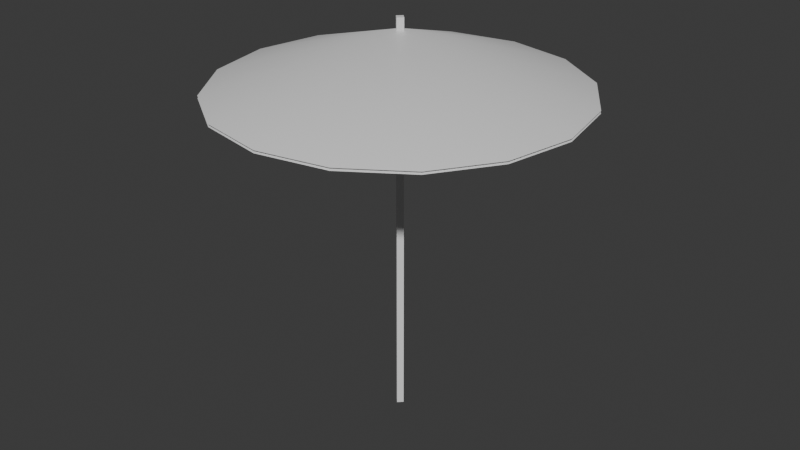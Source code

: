 # Source: parasol.blend  (saved by Blender 4.1.24; exported with 4.5.12 LTS)
import bpy
from mathutils import Matrix  # noqa: F401  (used for matrix-valued properties, if any)

bpy.ops.wm.read_factory_settings(use_empty=True)
scene = bpy.context.scene
scene.name = 'Scene'

# ---- collections
col_collection = bpy.data.collections.new('Collection'); scene.collection.children.link(col_collection)

# ---- materials (node trees are filled in below, after node groups)
mat_material_001 = bpy.data.materials.new('Material.001')
mat_material_001.use_transparent_shadow = False
mat_material_002 = bpy.data.materials.new('Material.002')
mat_material_002.use_transparent_shadow = False

# ---- material node trees
mat_material_001.use_nodes = True; mat_material_001.node_tree.nodes.clear()
_N = mat_material_001.node_tree.nodes; _L = mat_material_001.node_tree.links
n0 = _N.new('ShaderNodeBsdfPrincipled'); n0.name = 'Principled BSDF'; n0.location = (10, 300)
n1 = _N.new('ShaderNodeOutputMaterial'); n1.name = 'Material Output'; n1.location = (300, 300)
_L.new(n0.outputs[0], n1.inputs[0])
n1.is_active_output = True
mat_material_002.use_nodes = True; mat_material_002.node_tree.nodes.clear()
_N = mat_material_002.node_tree.nodes; _L = mat_material_002.node_tree.links
n0 = _N.new('ShaderNodeBsdfPrincipled'); n0.name = 'Principled BSDF'; n0.location = (10, 300)
n1 = _N.new('ShaderNodeOutputMaterial'); n1.name = 'Material Output'; n1.location = (300, 300)
_L.new(n0.outputs[0], n1.inputs[0])
n1.is_active_output = True

# ---- world
world_world = bpy.data.worlds.new('World'); scene.world = world_world
world_world.use_nodes = True; world_world.node_tree.nodes.clear()
_N = world_world.node_tree.nodes; _L = world_world.node_tree.links
n0 = _N.new('ShaderNodeOutputWorld'); n0.name = 'World Output'; n0.location = (300, 300)
n1 = _N.new('ShaderNodeBackground'); n1.name = 'Background'; n1.location = (10, 300)
n1.inputs[0].default_value = (0.05088, 0.05088, 0.05088, 1.0)
_L.new(n1.outputs[0], n0.inputs[0])
n0.is_active_output = True
world_world.color = (0.05088, 0.05088, 0.05088)
world_world.use_sun_shadow = False
world_world.sun_shadow_jitter_overblur = 0.0

# ---- meshes
me_cone = bpy.data.meshes.new('Cone')
me_cone.from_pydata([(1.314e-08, 1.882, 3.593), (0.72, 1.738, 3.593), (1.33, 1.33, 3.593), (1.738, 0.72, 3.593), (1.882, 9.852e-09, 3.593), (1.738, -0.72, 3.593), (1.33, -1.33, 3.593), (0.72, -1.738, 3.593), (1.314e-08, -1.882, 3.593), (-0.72, -1.738, 3.593), (-1.33, -1.33, 3.593), (-1.738, -0.72, 3.593), (-1.882, 9.852e-09, 3.593), (-1.738, 0.72, 3.593), (-1.33, 1.33, 3.593), (-0.72, 1.738, 3.593), (0.0, 0.0, 4.184)], [], [(0, 16, 1), (1, 16, 2), (2, 16, 3), (3, 16, 4), (4, 16, 5), (5, 16, 6), (6, 16, 7), (7, 16, 8), (8, 16, 9), (9, 16, 10), (10, 16, 11), (11, 16, 12), (12, 16, 13), (13, 16, 14), (14, 16, 15), (15, 16, 0)])
me_cone.polygons.foreach_set('use_smooth', [True] * 16)
_uv = me_cone.uv_layers.new(name='UVMap')
_uv.uv.foreach_set('vector', [0.25, 0.49, 0.25, 0.25, 0.3418, 0.4717, 0.3418, 0.4717, 0.25, 0.25, 0.4197, 0.4197, 0.4197, 0.4197, 0.25, 0.25, 0.4717, 0.3418, 0.4717, 0.3418, 0.25, 0.25, 0.49, 0.25, 0.49, 0.25, 0.25, 0.25, 0.4717, 0.1582, 0.4717, 0.1582, 0.25, 0.25, 0.4197, 0.08029, 0.4197, 0.08029, 0.25, 0.25, 0.3418, 0.02827, 0.3418, 0.02827, 0.25, 0.25, 0.25, 0.01, 0.25, 0.01, 0.25, 0.25, 0.1582, 0.02827, 0.1582, 0.02827, 0.25, 0.25, 0.08029, 0.08029, 0.08029, 0.08029, 0.25, 0.25, 0.02827, 0.1582, 0.02827, 0.1582, 0.25, 0.25, 0.01, 0.25, 0.01, 0.25, 0.25, 0.25, 0.02827, 0.3418, 0.02827, 0.3418, 0.25, 0.25, 0.08029, 0.4197, 0.08029, 0.4197, 0.25, 0.25, 0.1582, 0.4717, 0.1582, 0.4717, 0.25, 0.25, 0.25, 0.49])
me_cone.materials.append(mat_material_001)
me_cone.materials.append(mat_material_002)
me_cone.update()
me_cone_001 = bpy.data.meshes.new('Cone.001')
me_cone_001.from_pydata([(0.0, 0.05, 0.03168), (0.0, 0.05, 4.293), (0.05, 0.0, 0.03168), (0.05, 0.0, 4.293), (0.0, -0.05, 0.03168), (0.0, -0.05, 4.293), (-0.05, 0.0, 0.03168), (-0.05, 0.0, 4.293), (1.314e-08, 1.882, 3.566), (0.72, 1.738, 3.566), (1.33, 1.33, 3.566), (1.738, 0.72, 3.566), (1.882, 9.852e-09, 3.566), (1.738, -0.72, 3.566), (1.33, -1.33, 3.566), (0.72, -1.738, 3.566), (1.314e-08, -1.882, 3.566), (-0.72, -1.738, 3.566), (-1.33, -1.33, 3.566), (-1.738, -0.72, 3.566), (-1.882, 9.852e-09, 3.566), (-1.738, 0.72, 3.566), (-1.33, 1.33, 3.566), (-0.72, 1.738, 3.566), (0.0, 0.0, 4.157)], [], [(0, 1, 3, 2), (2, 3, 5, 4), (3, 1, 7, 5), (4, 5, 7, 6), (6, 7, 1, 0), (0, 2, 4, 6), (8, 9, 24), (9, 10, 24), (10, 11, 24), (11, 12, 24), (12, 13, 24), (13, 14, 24), (14, 15, 24), (15, 16, 24), (16, 17, 24), (17, 18, 24), (18, 19, 24), (19, 20, 24), (20, 21, 24), (21, 22, 24), (22, 23, 24), (23, 8, 24)])
me_cone_001.polygons.foreach_set('use_smooth', [0, 0, 0, 0, 0, 0, 1, 1, 1, 1, 1, 1, 1, 1, 1, 1, 1, 1, 1, 1, 1, 1])
me_cone_001.polygons.foreach_set('material_index', [1, 1, 1, 1, 1, 1, 0, 0, 0, 0, 0, 0, 0, 0, 0, 0, 0, 0, 0, 0, 0, 0])
_uv = me_cone_001.uv_layers.new(name='UVMap')
_uv.uv.foreach_set('vector', [1.0, 0.5, 1.0, 1.0, 0.75, 1.0, 0.75, 0.5, 0.75, 0.5, 0.75, 1.0, 0.5, 1.0, 0.5, 0.5, 0.49, 0.25, 0.25, 0.49, 0.01, 0.25, 0.25, 0.01, 0.5, 0.5, 0.5, 1.0, 0.25, 1.0, 0.25, 0.5, 0.25, 0.5, 0.25, 1.0, 0.0, 1.0, 0.0, 0.5, 0.75, 0.49, 0.99, 0.25, 0.75, 0.01, 0.51, 0.25, 0.25, 0.49, 0.3418, 0.4717, 0.25, 0.25, 0.3418, 0.4717, 0.4197, 0.4197, 0.25, 0.25, 0.4197, 0.4197, 0.4717, 0.3418, 0.25, 0.25, 0.4717, 0.3418, 0.49, 0.25, 0.25, 0.25, 0.49, 0.25, 0.4717, 0.1582, 0.25, 0.25, 0.4717, 0.1582, 0.4197, 0.08029, 0.25, 0.25, 0.4197, 0.08029, 0.3418, 0.02827, 0.25, 0.25, 0.3418, 0.02827, 0.25, 0.01, 0.25, 0.25, 0.25, 0.01, 0.1582, 0.02827, 0.25, 0.25, 0.1582, 0.02827, 0.08029, 0.08029, 0.25, 0.25, 0.08029, 0.08029, 0.02827, 0.1582, 0.25, 0.25, 0.02827, 0.1582, 0.01, 0.25, 0.25, 0.25, 0.01, 0.25, 0.02827, 0.3418, 0.25, 0.25, 0.02827, 0.3418, 0.08029, 0.4197, 0.25, 0.25, 0.08029, 0.4197, 0.1582, 0.4717, 0.25, 0.25, 0.1582, 0.4717, 0.25, 0.49, 0.25, 0.25])
me_cone_001.materials.append(mat_material_001)
me_cone_001.materials.append(mat_material_002)
me_cone_001.update()

# ---- objects
ob_cone = bpy.data.objects.new('Cone', me_cone)
ob_cone_001 = bpy.data.objects.new('Cone.001', me_cone_001)

# ---- transforms, parenting, visibility, modifiers, constraints
ob_cone.location = (0.0, 0.0, 0.0)
ob_cone_001.location = (0.0, 0.0, 0.0)

# ---- collection membership
col_collection.objects.link(ob_cone)
col_collection.objects.link(ob_cone_001)

# ---- scene / render settings (as saved in the file)
scene.frame_start = 1; scene.frame_end = 250; scene.frame_set(1)
scene.render.engine = 'BLENDER_EEVEE_NEXT'
scene.cycles.sampling_pattern = 'TABULATED_SOBOL'
scene.eevee.ray_tracing_options.trace_max_roughness = 0.0
bpy.context.view_layer.update()

# ---- added for rendering (the .blend has no active camera and no usable light): camera, sun
cam_auto = bpy.data.cameras.new('AutoCamera')
cam_auto.lens = 50.0
cam_auto.sensor_width = 36.0
cam_auto.clip_end = 1000.0
ob_auto_camera = bpy.data.objects.new('AutoCamera', cam_auto)
scene.collection.objects.link(ob_auto_camera)
ob_auto_camera.location = (6.30771, -7.56925, 7.20831)
ob_auto_camera.rotation_euler = (1.09748, -7.21219e-08, 0.694738)
scene.camera = ob_auto_camera
light_auto_sun = bpy.data.lights.new('AutoSun', 'SUN')
light_auto_sun.energy = 3.0
light_auto_sun.angle = 0.0523599
ob_auto_sun = bpy.data.objects.new('AutoSun', light_auto_sun)
scene.collection.objects.link(ob_auto_sun)
ob_auto_sun.rotation_euler = (0.872665, 0.174533, 0.523599)
bpy.context.view_layer.update()
